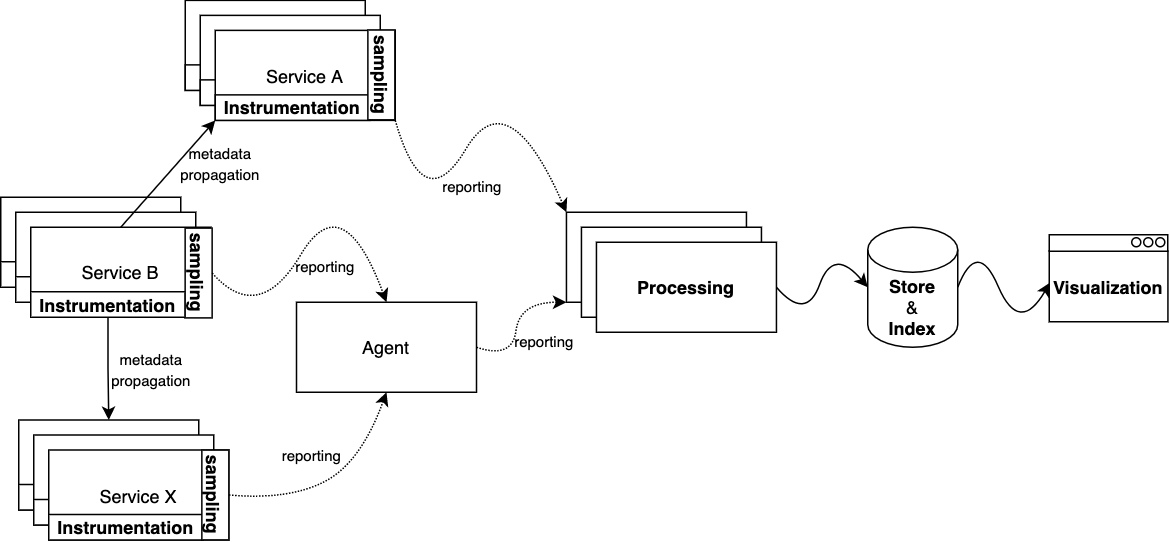

The diagram above was exported from draw.io. Its source (the exported page's mxGraphModel, read from the mxfile embedded in the PNG):
<mxGraphModel dx="1305" dy="672" grid="0" gridSize="10" guides="1" tooltips="1" connect="1" arrows="1" fold="1" page="0" pageScale="1" pageWidth="850" pageHeight="1100" math="0" shadow="0">
  <root>
    <mxCell id="0" />
    <mxCell id="1" parent="0" />
    <mxCell id="2" value="Service A" style="rounded=0;whiteSpace=wrap;html=1;strokeWidth=1;" vertex="1" parent="1">
      <mxGeometry x="72" y="2758.75" width="120" height="60" as="geometry" />
    </mxCell>
    <mxCell id="3" value="Instrumentation" style="rounded=0;whiteSpace=wrap;html=1;strokeWidth=1;" vertex="1" parent="1">
      <mxGeometry x="72" y="2801.75" width="120" height="17" as="geometry" />
    </mxCell>
    <mxCell id="4" value="Service A" style="rounded=0;whiteSpace=wrap;html=1;strokeWidth=1;" vertex="1" parent="1">
      <mxGeometry x="82" y="2768.75" width="120" height="60" as="geometry" />
    </mxCell>
    <mxCell id="5" value="Instrumentation" style="rounded=0;whiteSpace=wrap;html=1;strokeWidth=1;" vertex="1" parent="1">
      <mxGeometry x="82" y="2811.75" width="120" height="17" as="geometry" />
    </mxCell>
    <mxCell id="6" value="Service A" style="rounded=0;whiteSpace=wrap;html=1;strokeWidth=1;" vertex="1" parent="1">
      <mxGeometry x="92" y="2778.75" width="120" height="60" as="geometry" />
    </mxCell>
    <mxCell id="7" value="&lt;b&gt;Instrumentation&lt;/b&gt;" style="rounded=0;whiteSpace=wrap;html=1;strokeWidth=1;" vertex="1" parent="1">
      <mxGeometry x="92" y="2821.75" width="103" height="17" as="geometry" />
    </mxCell>
    <mxCell id="8" value="Service A" style="rounded=0;whiteSpace=wrap;html=1;strokeWidth=1;" vertex="1" parent="1">
      <mxGeometry x="-51" y="2890" width="120" height="60" as="geometry" />
    </mxCell>
    <mxCell id="9" value="Instrumentation" style="rounded=0;whiteSpace=wrap;html=1;strokeWidth=1;" vertex="1" parent="1">
      <mxGeometry x="-51" y="2933" width="120" height="17" as="geometry" />
    </mxCell>
    <mxCell id="10" value="Service A" style="rounded=0;whiteSpace=wrap;html=1;strokeWidth=1;" vertex="1" parent="1">
      <mxGeometry x="-41" y="2900" width="120" height="60" as="geometry" />
    </mxCell>
    <mxCell id="11" value="Instrumentation" style="rounded=0;whiteSpace=wrap;html=1;strokeWidth=1;" vertex="1" parent="1">
      <mxGeometry x="-41" y="2943" width="120" height="17" as="geometry" />
    </mxCell>
    <mxCell id="12" value="Service B" style="rounded=0;whiteSpace=wrap;html=1;strokeWidth=1;" vertex="1" parent="1">
      <mxGeometry x="-31" y="2910" width="120" height="60" as="geometry" />
    </mxCell>
    <mxCell id="13" style="edgeStyle=orthogonalEdgeStyle;rounded=0;orthogonalLoop=1;jettySize=auto;html=1;exitX=0.5;exitY=1;exitDx=0;exitDy=0;entryX=0.5;entryY=0;entryDx=0;entryDy=0;" edge="1" source="14" target="15" parent="1">
      <mxGeometry relative="1" as="geometry">
        <Array as="points">
          <mxPoint x="20" y="3004" />
          <mxPoint x="21" y="3039" />
        </Array>
      </mxGeometry>
    </mxCell>
    <mxCell id="14" value="&lt;b&gt;Instrumentation&lt;/b&gt;" style="rounded=0;whiteSpace=wrap;html=1;strokeWidth=1;" vertex="1" parent="1">
      <mxGeometry x="-31" y="2953" width="103" height="17" as="geometry" />
    </mxCell>
    <mxCell id="15" value="Service A" style="rounded=0;whiteSpace=wrap;html=1;strokeWidth=1;" vertex="1" parent="1">
      <mxGeometry x="-39" y="3038.5" width="120" height="60" as="geometry" />
    </mxCell>
    <mxCell id="16" value="Instrumentation" style="rounded=0;whiteSpace=wrap;html=1;strokeWidth=1;" vertex="1" parent="1">
      <mxGeometry x="-39" y="3081.5" width="120" height="17" as="geometry" />
    </mxCell>
    <mxCell id="17" value="Service A" style="rounded=0;whiteSpace=wrap;html=1;strokeWidth=1;" vertex="1" parent="1">
      <mxGeometry x="-29" y="3048.5" width="120" height="60" as="geometry" />
    </mxCell>
    <mxCell id="18" value="Instrumentation" style="rounded=0;whiteSpace=wrap;html=1;strokeWidth=1;" vertex="1" parent="1">
      <mxGeometry x="-29" y="3091.5" width="120" height="17" as="geometry" />
    </mxCell>
    <mxCell id="19" value="Service X" style="rounded=0;whiteSpace=wrap;html=1;strokeWidth=1;" vertex="1" parent="1">
      <mxGeometry x="-19" y="3058.5" width="120" height="60" as="geometry" />
    </mxCell>
    <mxCell id="20" value="&lt;b&gt;Instrumentation&lt;/b&gt;" style="rounded=0;whiteSpace=wrap;html=1;strokeWidth=1;" vertex="1" parent="1">
      <mxGeometry x="-19" y="3101.5" width="103" height="17" as="geometry" />
    </mxCell>
    <mxCell id="21" value="" style="rounded=0;whiteSpace=wrap;html=1;strokeWidth=1;" vertex="1" parent="1">
      <mxGeometry x="326.13" y="2900" width="120" height="60" as="geometry" />
    </mxCell>
    <mxCell id="22" value="" style="rounded=0;whiteSpace=wrap;html=1;strokeWidth=1;" vertex="1" parent="1">
      <mxGeometry x="336.13" y="2910" width="120" height="60" as="geometry" />
    </mxCell>
    <mxCell id="23" value="&lt;b&gt;Processing&lt;/b&gt;" style="rounded=0;whiteSpace=wrap;html=1;strokeWidth=1;" vertex="1" parent="1">
      <mxGeometry x="346.13" y="2920" width="120" height="60" as="geometry" />
    </mxCell>
    <mxCell id="24" value="&lt;b&gt;sampling&lt;/b&gt;" style="rounded=0;whiteSpace=wrap;html=1;strokeWidth=1;rotation=90;" vertex="1" parent="1">
      <mxGeometry x="172.82" y="2799.44" width="59.87" height="18" as="geometry" />
    </mxCell>
    <mxCell id="25" value="&lt;b&gt;sampling&lt;/b&gt;" style="rounded=0;whiteSpace=wrap;html=1;strokeWidth=1;rotation=90;" vertex="1" parent="1">
      <mxGeometry x="51" y="2931.5" width="59.87" height="18" as="geometry" />
    </mxCell>
    <mxCell id="26" value="&lt;b&gt;sampling&lt;/b&gt;" style="rounded=0;whiteSpace=wrap;html=1;strokeWidth=1;rotation=90;" vertex="1" parent="1">
      <mxGeometry x="62.129999999999995" y="3079.5" width="59.87" height="18" as="geometry" />
    </mxCell>
    <mxCell id="27" value="" style="curved=1;endArrow=classic;html=1;dashed=1;dashPattern=1 1;exitX=1;exitY=1;exitDx=0;exitDy=0;entryX=0;entryY=0;entryDx=0;entryDy=0;" edge="1" source="6" target="21" parent="1">
      <mxGeometry width="50" height="50" relative="1" as="geometry">
        <mxPoint x="222" y="2845" as="sourcePoint" />
        <mxPoint x="272" y="2795" as="targetPoint" />
        <Array as="points">
          <mxPoint x="231" y="2905" />
          <mxPoint x="287" y="2811" />
        </Array>
      </mxGeometry>
    </mxCell>
    <mxCell id="28" value="&lt;font style=&quot;font-size: 10px&quot;&gt;reporting&lt;/font&gt;" style="text;html=1;strokeColor=none;fillColor=none;align=center;verticalAlign=middle;whiteSpace=wrap;rounded=0;" vertex="1" parent="1">
      <mxGeometry x="215.72000000000003" y="2871.75" width="94.89" height="20" as="geometry" />
    </mxCell>
    <mxCell id="29" value="" style="endArrow=classic;html=1;entryX=0;entryY=1;entryDx=0;entryDy=0;exitX=0.5;exitY=0;exitDx=0;exitDy=0;" edge="1" source="12" target="7" parent="1">
      <mxGeometry width="50" height="50" relative="1" as="geometry">
        <mxPoint x="133" y="2931.5" as="sourcePoint" />
        <mxPoint x="183" y="2881.5" as="targetPoint" />
      </mxGeometry>
    </mxCell>
    <mxCell id="30" value="&lt;b&gt;Store&lt;/b&gt;&lt;br&gt;&amp;amp;&lt;br&gt;&lt;b&gt;Index&lt;/b&gt;" style="shape=cylinder3;whiteSpace=wrap;html=1;boundedLbl=1;backgroundOutline=1;size=15;" vertex="1" parent="1">
      <mxGeometry x="527" y="2910" width="60" height="80" as="geometry" />
    </mxCell>
    <mxCell id="31" value="" style="group" vertex="1" connectable="0" parent="1">
      <mxGeometry x="648" y="2915" width="79.12" height="58" as="geometry" />
    </mxCell>
    <mxCell id="32" value="&lt;b&gt;Visualization&lt;/b&gt;" style="rounded=0;whiteSpace=wrap;html=1;" vertex="1" parent="31">
      <mxGeometry y="11" width="79.12" height="47" as="geometry" />
    </mxCell>
    <mxCell id="33" value="" style="rounded=0;whiteSpace=wrap;html=1;" vertex="1" parent="31">
      <mxGeometry width="79" height="11" as="geometry" />
    </mxCell>
    <mxCell id="34" value="" style="ellipse;whiteSpace=wrap;html=1;aspect=fixed;" vertex="1" parent="31">
      <mxGeometry x="55" y="2" width="6" height="6" as="geometry" />
    </mxCell>
    <mxCell id="35" value="" style="ellipse;whiteSpace=wrap;html=1;aspect=fixed;" vertex="1" parent="31">
      <mxGeometry x="63" y="2" width="6" height="6" as="geometry" />
    </mxCell>
    <mxCell id="36" value="" style="ellipse;whiteSpace=wrap;html=1;aspect=fixed;" vertex="1" parent="31">
      <mxGeometry x="71" y="2" width="6" height="6" as="geometry" />
    </mxCell>
    <mxCell id="37" value="" style="curved=1;endArrow=classic;html=1;exitX=1;exitY=0.5;exitDx=0;exitDy=0;entryX=0;entryY=0.5;entryDx=0;entryDy=0;entryPerimeter=0;" edge="1" source="23" target="30" parent="1">
      <mxGeometry width="50" height="50" relative="1" as="geometry">
        <mxPoint x="532" y="2973" as="sourcePoint" />
        <mxPoint x="582" y="2923" as="targetPoint" />
        <Array as="points">
          <mxPoint x="486" y="2973" />
          <mxPoint x="504" y="2923" />
        </Array>
      </mxGeometry>
    </mxCell>
    <mxCell id="38" value="" style="curved=1;endArrow=classic;html=1;exitX=1;exitY=0.5;exitDx=0;exitDy=0;entryX=0.005;entryY=0.447;entryDx=0;entryDy=0;entryPerimeter=0;exitPerimeter=0;" edge="1" source="30" target="32" parent="1">
      <mxGeometry width="50" height="50" relative="1" as="geometry">
        <mxPoint x="591.3500000000001" y="2908.5" as="sourcePoint" />
        <mxPoint x="652.22" y="2908.5" as="targetPoint" />
        <Array as="points">
          <mxPoint x="600" y="2917" />
          <mxPoint x="628" y="2982" />
        </Array>
      </mxGeometry>
    </mxCell>
    <mxCell id="39" value="Agent" style="rounded=0;whiteSpace=wrap;html=1;" vertex="1" parent="1">
      <mxGeometry x="146.17" y="2960" width="120" height="60" as="geometry" />
    </mxCell>
    <mxCell id="40" value="" style="curved=1;endArrow=classic;html=1;dashed=1;dashPattern=1 1;exitX=0.5;exitY=0;exitDx=0;exitDy=0;entryX=0.5;entryY=0;entryDx=0;entryDy=0;" edge="1" source="25" target="39" parent="1">
      <mxGeometry width="50" height="50" relative="1" as="geometry">
        <mxPoint x="101.93" y="2939.4400000000005" as="sourcePoint" />
        <mxPoint x="216.06000000000012" y="2970.44" as="targetPoint" />
        <Array as="points">
          <mxPoint x="120.93" y="2975.44" />
          <mxPoint x="176.93" y="2881.44" />
        </Array>
      </mxGeometry>
    </mxCell>
    <mxCell id="41" value="" style="curved=1;endArrow=classic;html=1;dashed=1;dashPattern=1 1;exitX=0.5;exitY=0;exitDx=0;exitDy=0;entryX=0.5;entryY=1;entryDx=0;entryDy=0;" edge="1" source="26" target="39" parent="1">
      <mxGeometry width="50" height="50" relative="1" as="geometry">
        <mxPoint x="148.61500000000018" y="3074.8100000000004" as="sourcePoint" />
        <mxPoint x="264.8500000000001" y="3094.31" as="targetPoint" />
        <Array as="points">
          <mxPoint x="141" y="3092" />
          <mxPoint x="189" y="3067" />
        </Array>
      </mxGeometry>
    </mxCell>
    <mxCell id="42" value="" style="curved=1;endArrow=classic;html=1;dashed=1;dashPattern=1 1;exitX=1;exitY=0.5;exitDx=0;exitDy=0;entryX=0;entryY=1;entryDx=0;entryDy=0;" edge="1" source="39" target="21" parent="1">
      <mxGeometry width="50" height="50" relative="1" as="geometry">
        <mxPoint x="306" y="3028.0000000000005" as="sourcePoint" />
        <mxPoint x="420.1300000000001" y="3059" as="targetPoint" />
        <Array as="points">
          <mxPoint x="290" y="2998" />
          <mxPoint x="295" y="2960" />
        </Array>
      </mxGeometry>
    </mxCell>
    <mxCell id="43" value="&lt;font style=&quot;font-size: 10px&quot;&gt;metadata propagation&lt;/font&gt;" style="text;html=1;strokeColor=none;fillColor=none;align=center;verticalAlign=middle;whiteSpace=wrap;rounded=0;" vertex="1" parent="1">
      <mxGeometry x="48" y="2857.44" width="94.89" height="20" as="geometry" />
    </mxCell>
    <mxCell id="44" value="&lt;font style=&quot;font-size: 10px&quot;&gt;metadata propagation&lt;/font&gt;" style="text;html=1;strokeColor=none;fillColor=none;align=center;verticalAlign=middle;whiteSpace=wrap;rounded=0;" vertex="1" parent="1">
      <mxGeometry x="1.5600000000000023" y="2993.75" width="94.89" height="20" as="geometry" />
    </mxCell>
    <mxCell id="45" value="&lt;font style=&quot;font-size: 10px&quot;&gt;reporting&lt;/font&gt;" style="text;html=1;strokeColor=none;fillColor=none;align=center;verticalAlign=middle;whiteSpace=wrap;rounded=0;" vertex="1" parent="1">
      <mxGeometry x="118.11000000000003" y="2924.75" width="94.89" height="20" as="geometry" />
    </mxCell>
    <mxCell id="46" value="&lt;font style=&quot;font-size: 10px&quot;&gt;reporting&lt;/font&gt;" style="text;html=1;strokeColor=none;fillColor=none;align=center;verticalAlign=middle;whiteSpace=wrap;rounded=0;" vertex="1" parent="1">
      <mxGeometry x="109.11000000000001" y="3050.75" width="94.89" height="20" as="geometry" />
    </mxCell>
    <mxCell id="47" value="&lt;font style=&quot;font-size: 10px&quot;&gt;reporting&lt;/font&gt;" style="text;html=1;strokeColor=none;fillColor=none;align=center;verticalAlign=middle;whiteSpace=wrap;rounded=0;" vertex="1" parent="1">
      <mxGeometry x="264.18" y="2975.25" width="94.89" height="20" as="geometry" />
    </mxCell>
  </root>
</mxGraphModel>